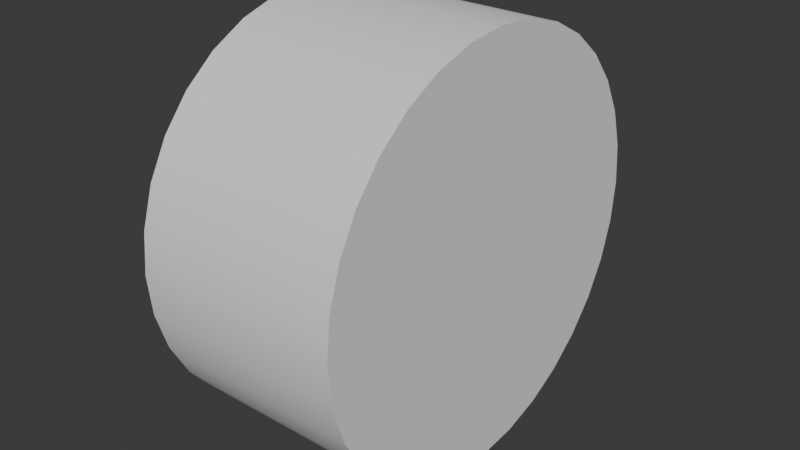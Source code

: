 # Source: test_cylinder.blend  (saved by Blender 4.1.24; exported with 4.5.12 LTS)
import bpy
from mathutils import Matrix  # noqa: F401  (used for matrix-valued properties, if any)

bpy.ops.wm.read_factory_settings(use_empty=True)
scene = bpy.context.scene
scene.name = 'Scene'

# ---- collections
col_collection = bpy.data.collections.new('Collection'); scene.collection.children.link(col_collection)

# ---- world
world_world = bpy.data.worlds.new('World'); scene.world = world_world
world_world.use_nodes = True; world_world.node_tree.nodes.clear()
_N = world_world.node_tree.nodes; _L = world_world.node_tree.links
n0 = _N.new('ShaderNodeOutputWorld'); n0.name = 'World Output'; n0.location = (300, 300)
n1 = _N.new('ShaderNodeBackground'); n1.name = 'Background'; n1.location = (10, 300)
n1.inputs[0].default_value = (0.05088, 0.05088, 0.05088, 1.0)
_L.new(n1.outputs[0], n0.inputs[0])
n0.is_active_output = True
world_world.color = (0.05088, 0.05088, 0.05088)
world_world.use_sun_shadow = False
world_world.sun_shadow_jitter_overblur = 0.0

# ---- meshes
me_cylinder = bpy.data.meshes.new('Cylinder')
me_cylinder.from_pydata([(8.882e-16, 0.5, 1.0), (8.882e-16, -0.5, 1.0), (0.1951, 0.5, 0.9808), (0.1951, -0.5, 0.9808), (0.3827, 0.5, 0.9239), (0.3827, -0.5, 0.9239), (0.5556, 0.5, 0.8315), (0.5556, -0.5, 0.8315), (0.7071, 0.5, 0.7071), (0.7071, -0.5, 0.7071), (0.8315, 0.5, 0.5556), (0.8315, -0.5, 0.5556), (0.9239, 0.5, 0.3827), (0.9239, -0.5, 0.3827), (0.9808, 0.5, 0.1951), (0.9808, -0.5, 0.1951), (1.0, 0.5, 0.0), (1.0, -0.5, 0.0), (0.9808, 0.5, -0.1951), (0.9808, -0.5, -0.1951), (0.9239, 0.5, -0.3827), (0.9239, -0.5, -0.3827), (0.8315, 0.5, -0.5556), (0.8315, -0.5, -0.5556), (0.7071, 0.5, -0.7071), (0.7071, -0.5, -0.7071), (0.5556, 0.5, -0.8315), (0.5556, -0.5, -0.8315), (0.3827, 0.5, -0.9239), (0.3827, -0.5, -0.9239), (0.1951, 0.5, -0.9808), (0.1951, -0.5, -0.9808), (8.882e-16, 0.5, -1.0), (8.882e-16, -0.5, -1.0), (-0.1951, 0.5, -0.9808), (-0.1951, -0.5, -0.9808), (-0.3827, 0.5, -0.9239), (-0.3827, -0.5, -0.9239), (-0.5556, 0.5, -0.8315), (-0.5556, -0.5, -0.8315), (-0.7071, 0.5, -0.7071), (-0.7071, -0.5, -0.7071), (-0.8315, 0.5, -0.5556), (-0.8315, -0.5, -0.5556), (-0.9239, 0.5, -0.3827), (-0.9239, -0.5, -0.3827), (-0.9808, 0.5, -0.1951), (-0.9808, -0.5, -0.1951), (-1.0, 0.5, 0.0), (-1.0, -0.5, 0.0), (-0.9808, 0.5, 0.1951), (-0.9808, -0.5, 0.1951), (-0.9239, 0.5, 0.3827), (-0.9239, -0.5, 0.3827), (-0.8315, 0.5, 0.5556), (-0.8315, -0.5, 0.5556), (-0.7071, 0.5, 0.7071), (-0.7071, -0.5, 0.7071), (-0.5556, 0.5, 0.8315), (-0.5556, -0.5, 0.8315), (-0.3827, 0.5, 0.9239), (-0.3827, -0.5, 0.9239), (-0.1951, 0.5, 0.9808), (-0.1951, -0.5, 0.9808)], [], [(0, 1, 3, 2), (2, 3, 5, 4), (4, 5, 7, 6), (6, 7, 9, 8), (8, 9, 11, 10), (10, 11, 13, 12), (12, 13, 15, 14), (14, 15, 17, 16), (16, 17, 19, 18), (18, 19, 21, 20), (20, 21, 23, 22), (22, 23, 25, 24), (24, 25, 27, 26), (26, 27, 29, 28), (28, 29, 31, 30), (30, 31, 33, 32), (32, 33, 35, 34), (34, 35, 37, 36), (36, 37, 39, 38), (38, 39, 41, 40), (40, 41, 43, 42), (42, 43, 45, 44), (44, 45, 47, 46), (46, 47, 49, 48), (48, 49, 51, 50), (50, 51, 53, 52), (52, 53, 55, 54), (54, 55, 57, 56), (56, 57, 59, 58), (58, 59, 61, 60), (3, 1, 63, 61, 59, 57, 55, 53, 51, 49, 47, 45, 43, 41, 39, 37, 35, 33, 31, 29, 27, 25, 23, 21, 19, 17, 15, 13, 11, 9, 7, 5), (60, 61, 63, 62), (62, 63, 1, 0), (0, 2, 4, 6, 8, 10, 12, 14, 16, 18, 20, 22, 24, 26, 28, 30, 32, 34, 36, 38, 40, 42, 44, 46, 48, 50, 52, 54, 56, 58, 60, 62)])
me_cylinder.polygons.foreach_set('use_smooth', [True] * 34)
_k = set([(0, 2), (0, 62), (1, 3), (1, 63), (2, 4), (3, 5), (4, 6), (5, 7), (6, 8), (7, 9), (8, 10), (9, 11), (10, 12), (11, 13), (12, 14), (13, 15), (14, 16), (15, 17), (16, 18), (17, 19), (18, 20), (19, 21), (20, 22), (21, 23), (22, 24), (23, 25), (24, 26), (25, 27), (26, 28), (27, 29), (28, 30), (29, 31), (30, 32), (31, 33), (32, 34), (33, 35), (34, 36), (35, 37), (36, 38), (37, 39), (38, 40), (39, 41), (40, 42), (41, 43), (42, 44), (43, 45), (44, 46), (45, 47), (46, 48), (47, 49), (48, 50), (49, 51), (50, 52), (51, 53), (52, 54), (53, 55), (54, 56), (55, 57), (56, 58), (57, 59), (58, 60), (59, 61), (60, 62), (61, 63)])
me_cylinder.attributes.new('sharp_edge', 'BOOLEAN', 'EDGE').data.foreach_set('value', [ (min(e.vertices), max(e.vertices)) in _k for e in me_cylinder.edges])
_uv = me_cylinder.uv_layers.new(name='UVMap')
_uv.uv.foreach_set('vector', [1.0, 0.5, 1.0, 1.0, 0.9688, 1.0, 0.9688, 0.5, 0.9688, 0.5, 0.9688, 1.0, 0.9375, 1.0, 0.9375, 0.5, 0.9375, 0.5, 0.9375, 1.0, 0.9062, 1.0, 0.9062, 0.5, 0.9062, 0.5, 0.9062, 1.0, 0.875, 1.0, 0.875, 0.5, 0.875, 0.5, 0.875, 1.0, 0.8438, 1.0, 0.8438, 0.5, 0.8438, 0.5, 0.8438, 1.0, 0.8125, 1.0, 0.8125, 0.5, 0.8125, 0.5, 0.8125, 1.0, 0.7812, 1.0, 0.7812, 0.5, 0.7812, 0.5, 0.7812, 1.0, 0.75, 1.0, 0.75, 0.5, 0.75, 0.5, 0.75, 1.0, 0.7188, 1.0, 0.7188, 0.5, 0.7188, 0.5, 0.7188, 1.0, 0.6875, 1.0, 0.6875, 0.5, 0.6875, 0.5, 0.6875, 1.0, 0.6562, 1.0, 0.6562, 0.5, 0.6562, 0.5, 0.6562, 1.0, 0.625, 1.0, 0.625, 0.5, 0.625, 0.5, 0.625, 1.0, 0.5938, 1.0, 0.5938, 0.5, 0.5938, 0.5, 0.5938, 1.0, 0.5625, 1.0, 0.5625, 0.5, 0.5625, 0.5, 0.5625, 1.0, 0.5312, 1.0, 0.5312, 0.5, 0.5312, 0.5, 0.5312, 1.0, 0.5, 1.0, 0.5, 0.5, 0.5, 0.5, 0.5, 1.0, 0.4688, 1.0, 0.4688, 0.5, 0.4688, 0.5, 0.4688, 1.0, 0.4375, 1.0, 0.4375, 0.5, 0.4375, 0.5, 0.4375, 1.0, 0.4062, 1.0, 0.4062, 0.5, 0.4062, 0.5, 0.4062, 1.0, 0.375, 1.0, 0.375, 0.5, 0.375, 0.5, 0.375, 1.0, 0.3438, 1.0, 0.3438, 0.5, 0.3438, 0.5, 0.3438, 1.0, 0.3125, 1.0, 0.3125, 0.5, 0.3125, 0.5, 0.3125, 1.0, 0.2812, 1.0, 0.2812, 0.5, 0.2812, 0.5, 0.2812, 1.0, 0.25, 1.0, 0.25, 0.5, 0.25, 0.5, 0.25, 1.0, 0.2188, 1.0, 0.2188, 0.5, 0.2188, 0.5, 0.2188, 1.0, 0.1875, 1.0, 0.1875, 0.5, 0.1875, 0.5, 0.1875, 1.0, 0.1562, 1.0, 0.1562, 0.5, 0.1562, 0.5, 0.1562, 1.0, 0.125, 1.0, 0.125, 0.5, 0.125, 0.5, 0.125, 1.0, 0.09375, 1.0, 0.09375, 0.5, 0.09375, 0.5, 0.09375, 1.0, 0.0625, 1.0, 0.0625, 0.5, 0.2968, 0.4854, 0.25, 0.49, 0.2032, 0.4854, 0.1582, 0.4717, 0.1167, 0.4496, 0.08029, 0.4197, 0.05045, 0.3833, 0.02827, 0.3418, 0.01461, 0.2968, 0.01, 0.25, 0.01461, 0.2032, 0.02827, 0.1582, 0.05045, 0.1167, 0.08029, 0.08029, 0.1167, 0.05045, 0.1582, 0.02827, 0.2032, 0.01461, 0.25, 0.01, 0.2968, 0.01461, 0.3418, 0.02827, 0.3833, 0.05045, 0.4197, 0.08029, 0.4496, 0.1167, 0.4717, 0.1582, 0.4854, 0.2032, 0.49, 0.25, 0.4854, 0.2968, 0.4717, 0.3418, 0.4496, 0.3833, 0.4197, 0.4197, 0.3833, 0.4496, 0.3418, 0.4717, 0.0625, 0.5, 0.0625, 1.0, 0.03125, 1.0, 0.03125, 0.5, 0.03125, 0.5, 0.03125, 1.0, 0.0, 1.0, 0.0, 0.5, 0.75, 0.49, 0.7968, 0.4854, 0.8418, 0.4717, 0.8833, 0.4496, 0.9197, 0.4197, 0.9496, 0.3833, 0.9717, 0.3418, 0.9854, 0.2968, 0.99, 0.25, 0.9854, 0.2032, 0.9717, 0.1582, 0.9496, 0.1167, 0.9197, 0.08029, 0.8833, 0.05045, 0.8418, 0.02827, 0.7968, 0.01461, 0.75, 0.01, 0.7032, 0.01461, 0.6582, 0.02827, 0.6167, 0.05045, 0.5803, 0.08029, 0.5504, 0.1167, 0.5283, 0.1582, 0.5146, 0.2032, 0.51, 0.25, 0.5146, 0.2968, 0.5283, 0.3418, 0.5504, 0.3833, 0.5803, 0.4197, 0.6167, 0.4496, 0.6582, 0.4717, 0.7032, 0.4854])
me_cylinder.update()

# ---- objects
ob_cylinder = bpy.data.objects.new('Cylinder', me_cylinder)

# ---- transforms, parenting, visibility, modifiers, constraints
ob_cylinder.location = (0.0, 0.0, 0.0)
ob_cylinder.rotation_euler = (0.0, -0.0, 1.571)

# ---- collection membership
col_collection.objects.link(ob_cylinder)

# ---- scene / render settings (as saved in the file)
scene.frame_start = 1; scene.frame_end = 250; scene.frame_set(1)
scene.render.engine = 'BLENDER_EEVEE_NEXT'
scene.cycles.sampling_pattern = 'TABULATED_SOBOL'
scene.eevee.ray_tracing_options.trace_max_roughness = 0.0
bpy.context.view_layer.update()

# ---- added for rendering (the .blend has no active camera and no usable light): camera, sun
cam_auto = bpy.data.cameras.new('AutoCamera')
cam_auto.lens = 50.0
cam_auto.sensor_width = 36.0
cam_auto.clip_end = 1000.0
ob_auto_camera = bpy.data.objects.new('AutoCamera', cam_auto)
scene.collection.objects.link(ob_auto_camera)
ob_auto_camera.location = (2.77567, -3.33081, 2.22054)
ob_auto_camera.rotation_euler = (1.09748, -7.21219e-08, 0.694738)
scene.camera = ob_auto_camera
light_auto_sun = bpy.data.lights.new('AutoSun', 'SUN')
light_auto_sun.energy = 3.0
light_auto_sun.angle = 0.0523599
ob_auto_sun = bpy.data.objects.new('AutoSun', light_auto_sun)
scene.collection.objects.link(ob_auto_sun)
ob_auto_sun.rotation_euler = (0.872665, 0.174533, 0.523599)
bpy.context.view_layer.update()
